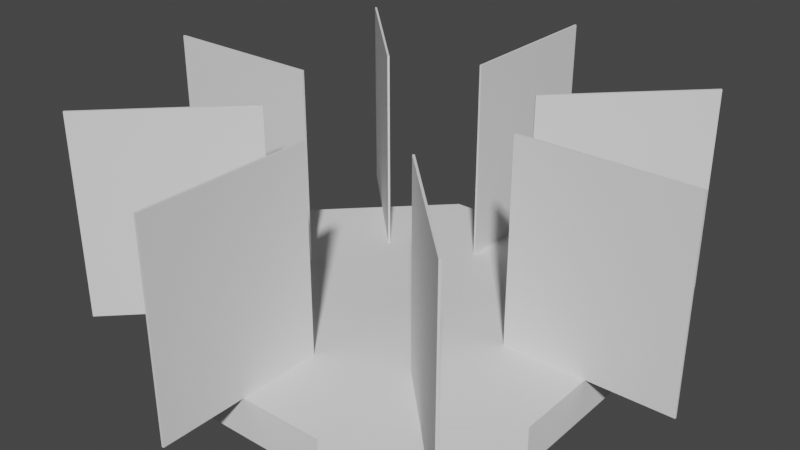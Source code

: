 # Source: RocketBase.blend  (saved by Blender 3.3.6; exported with 4.5.12 LTS)
import bpy
from mathutils import Matrix  # noqa: F401  (used for matrix-valued properties, if any)

bpy.ops.wm.read_factory_settings(use_empty=True)
scene = bpy.context.scene
scene.name = 'Scene'

# ---- collections
col_collection = bpy.data.collections.new('Collection'); scene.collection.children.link(col_collection)
col_export = bpy.data.collections.new('Export'); scene.collection.children.link(col_export)

# ---- world
world_world = bpy.data.worlds.new('World'); scene.world = world_world
world_world.use_nodes = True; world_world.node_tree.nodes.clear()
_N = world_world.node_tree.nodes; _L = world_world.node_tree.links
n0 = _N.new('ShaderNodeOutputWorld'); n0.name = 'World Output'; n0.location = (300, 300)
n1 = _N.new('ShaderNodeBackground'); n1.name = 'Background'; n1.location = (10, 300)
n1.inputs[0].default_value = (0.05088, 0.05088, 0.05088, 1.0)
_L.new(n1.outputs[0], n0.inputs[0])
n0.is_active_output = True
world_world.color = (0.05088, 0.05088, 0.05088)
world_world.use_sun_shadow = False
world_world.sun_shadow_jitter_overblur = 0.0

# ---- meshes
me_cube_001 = bpy.data.meshes.new('Cube.001')
me_cube_001.from_pydata([(-0.4142, -1.0, 0.0), (-1.0, -0.4142, 0.0), (-0.4142, 1.0, 0.0), (-0.4142, 1.0, 0.2), (-1.0, -0.4142, 0.2), (-0.4142, -1.0, 0.2), (-1.0, 0.4142, 0.0), (0.4142, 1.0, 0.0), (-1.0, 0.4142, 0.2), (0.4142, 1.0, 0.2), (0.4142, -1.0, 0.0), (1.0, -0.4142, 0.0), (0.4142, -1.0, 0.2), (1.0, -0.4142, 0.2), (1.0, 0.4142, 0.0), (1.0, 0.4142, 0.2)], [], [(10, 12, 5, 0), (14, 15, 13, 11), (12, 10, 11, 13), (1, 4, 8, 6), (3, 2, 6, 8), (15, 14, 7, 9), (4, 1, 0, 5), (2, 3, 9, 7), (6, 2, 7, 14, 11, 10, 0, 1), (8, 4, 5, 12, 13, 15, 9, 3)])
_uv = me_cube_001.uv_layers.new(name='UVMap')
_uv.uv.foreach_set('vector', [0.375, 0.75, 0.625, 0.75, 0.625, 1.0, 0.375, 1.0, 0.375, 0.5, 0.625, 0.5, 0.625, 0.75, 0.375, 0.75, 0.625, 0.75, 0.375, 0.75, 0.375, 0.75, 0.625, 0.75, 0.375, 0.0, 0.625, 0.0, 0.625, 0.25, 0.375, 0.25, 0.625, 0.25, 0.375, 0.25, 0.375, 0.25, 0.625, 0.25, 0.625, 0.5, 0.375, 0.5, 0.375, 0.5, 0.625, 0.5, 0.625, 0.0, 0.375, 0.0, 0.375, 1.0, 0.625, 1.0, 0.375, 0.25, 0.625, 0.25, 0.625, 0.5, 0.375, 0.5, 0.375, 0.25, 0.375, 0.25, 0.375, 0.5, 0.375, 0.5, 0.375, 0.75, 0.375, 0.75, 0.375, 1.0, 0.375, 0.0, 0.625, 0.25, 0.625, 0.0, 0.625, 1.0, 0.625, 0.75, 0.625, 0.75, 0.625, 0.5, 0.625, 0.5, 0.625, 0.25])
me_cube_001.materials.append(None)
me_cube_001.update()
me_cube_014 = bpy.data.meshes.new('Cube.014')
me_cube_014.from_pydata([(-1.0, 0.0, 0.0), (-1.0, 0.0, 2.0), (-1.0, 2.0, 0.0), (-1.0, 2.0, 2.0), (1.0, 0.0, 0.0), (1.0, 0.0, 2.0), (1.0, 2.0, 0.0), (1.0, 2.0, 2.0)], [], [(0, 1, 3, 2), (2, 3, 7, 6), (6, 7, 5, 4), (4, 5, 1, 0), (2, 6, 4, 0), (7, 3, 1, 5)])
_uv = me_cube_014.uv_layers.new(name='UVMap')
_uv.uv.foreach_set('vector', [0.375, 0.0, 0.625, 0.0, 0.625, 0.25, 0.375, 0.25, 0.375, 0.25, 0.625, 0.25, 0.625, 0.5, 0.375, 0.5, 0.375, 0.5, 0.625, 0.5, 0.625, 0.75, 0.375, 0.75, 0.375, 0.75, 0.625, 0.75, 0.625, 1.0, 0.375, 1.0, 0.125, 0.5, 0.375, 0.5, 0.375, 0.75, 0.125, 0.75, 0.625, 0.5, 0.875, 0.5, 0.875, 0.75, 0.625, 0.75])
me_cube_014.update()
me_cube_015 = bpy.data.meshes.new('Cube.015')
me_cube_015.from_pydata([(-1.0, 0.0, 0.0), (-1.0, 0.0, 2.0), (-1.0, 2.0, 0.0), (-1.0, 2.0, 2.0), (1.0, 0.0, 0.0), (1.0, 0.0, 2.0), (1.0, 2.0, 0.0), (1.0, 2.0, 2.0)], [], [(0, 1, 3, 2), (2, 3, 7, 6), (6, 7, 5, 4), (4, 5, 1, 0), (2, 6, 4, 0), (7, 3, 1, 5)])
_uv = me_cube_015.uv_layers.new(name='UVMap')
_uv.uv.foreach_set('vector', [0.375, 0.0, 0.625, 0.0, 0.625, 0.25, 0.375, 0.25, 0.375, 0.25, 0.625, 0.25, 0.625, 0.5, 0.375, 0.5, 0.375, 0.5, 0.625, 0.5, 0.625, 0.75, 0.375, 0.75, 0.375, 0.75, 0.625, 0.75, 0.625, 1.0, 0.375, 1.0, 0.125, 0.5, 0.375, 0.5, 0.375, 0.75, 0.125, 0.75, 0.625, 0.5, 0.875, 0.5, 0.875, 0.75, 0.625, 0.75])
me_cube_015.update()
me_cube_016 = bpy.data.meshes.new('Cube.016')
me_cube_016.from_pydata([(-1.0, 0.0, 0.0), (-1.0, 0.0, 2.0), (-1.0, 2.0, 0.0), (-1.0, 2.0, 2.0), (1.0, 0.0, 0.0), (1.0, 0.0, 2.0), (1.0, 2.0, 0.0), (1.0, 2.0, 2.0)], [], [(0, 1, 3, 2), (2, 3, 7, 6), (6, 7, 5, 4), (4, 5, 1, 0), (2, 6, 4, 0), (7, 3, 1, 5)])
_uv = me_cube_016.uv_layers.new(name='UVMap')
_uv.uv.foreach_set('vector', [0.375, 0.0, 0.625, 0.0, 0.625, 0.25, 0.375, 0.25, 0.375, 0.25, 0.625, 0.25, 0.625, 0.5, 0.375, 0.5, 0.375, 0.5, 0.625, 0.5, 0.625, 0.75, 0.375, 0.75, 0.375, 0.75, 0.625, 0.75, 0.625, 1.0, 0.375, 1.0, 0.125, 0.5, 0.375, 0.5, 0.375, 0.75, 0.125, 0.75, 0.625, 0.5, 0.875, 0.5, 0.875, 0.75, 0.625, 0.75])
me_cube_016.update()
me_cube_017 = bpy.data.meshes.new('Cube.017')
me_cube_017.from_pydata([(-1.0, 0.0, 0.0), (-1.0, 0.0, 2.0), (-1.0, 2.0, 0.0), (-1.0, 2.0, 2.0), (1.0, 0.0, 0.0), (1.0, 0.0, 2.0), (1.0, 2.0, 0.0), (1.0, 2.0, 2.0)], [], [(0, 1, 3, 2), (2, 3, 7, 6), (6, 7, 5, 4), (4, 5, 1, 0), (2, 6, 4, 0), (7, 3, 1, 5)])
_uv = me_cube_017.uv_layers.new(name='UVMap')
_uv.uv.foreach_set('vector', [0.375, 0.0, 0.625, 0.0, 0.625, 0.25, 0.375, 0.25, 0.375, 0.25, 0.625, 0.25, 0.625, 0.5, 0.375, 0.5, 0.375, 0.5, 0.625, 0.5, 0.625, 0.75, 0.375, 0.75, 0.375, 0.75, 0.625, 0.75, 0.625, 1.0, 0.375, 1.0, 0.125, 0.5, 0.375, 0.5, 0.375, 0.75, 0.125, 0.75, 0.625, 0.5, 0.875, 0.5, 0.875, 0.75, 0.625, 0.75])
me_cube_017.update()
me_cube_018 = bpy.data.meshes.new('Cube.018')
me_cube_018.from_pydata([(-1.0, 0.0, 0.0), (-1.0, 0.0, 2.0), (-1.0, 2.0, 0.0), (-1.0, 2.0, 2.0), (1.0, 0.0, 0.0), (1.0, 0.0, 2.0), (1.0, 2.0, 0.0), (1.0, 2.0, 2.0)], [], [(0, 1, 3, 2), (2, 3, 7, 6), (6, 7, 5, 4), (4, 5, 1, 0), (2, 6, 4, 0), (7, 3, 1, 5)])
_uv = me_cube_018.uv_layers.new(name='UVMap')
_uv.uv.foreach_set('vector', [0.375, 0.0, 0.625, 0.0, 0.625, 0.25, 0.375, 0.25, 0.375, 0.25, 0.625, 0.25, 0.625, 0.5, 0.375, 0.5, 0.375, 0.5, 0.625, 0.5, 0.625, 0.75, 0.375, 0.75, 0.375, 0.75, 0.625, 0.75, 0.625, 1.0, 0.375, 1.0, 0.125, 0.5, 0.375, 0.5, 0.375, 0.75, 0.125, 0.75, 0.625, 0.5, 0.875, 0.5, 0.875, 0.75, 0.625, 0.75])
me_cube_018.update()
me_cube_021 = bpy.data.meshes.new('Cube.021')
me_cube_021.from_pydata([(-1.0, 0.0, 0.0), (-1.0, 0.0, 2.0), (-1.0, 2.0, 0.0), (-1.0, 2.0, 2.0), (1.0, 0.0, 0.0), (1.0, 0.0, 2.0), (1.0, 2.0, 0.0), (1.0, 2.0, 2.0)], [], [(0, 1, 3, 2), (2, 3, 7, 6), (6, 7, 5, 4), (4, 5, 1, 0), (2, 6, 4, 0), (7, 3, 1, 5)])
_uv = me_cube_021.uv_layers.new(name='UVMap')
_uv.uv.foreach_set('vector', [0.375, 0.0, 0.625, 0.0, 0.625, 0.25, 0.375, 0.25, 0.375, 0.25, 0.625, 0.25, 0.625, 0.5, 0.375, 0.5, 0.375, 0.5, 0.625, 0.5, 0.625, 0.75, 0.375, 0.75, 0.375, 0.75, 0.625, 0.75, 0.625, 1.0, 0.375, 1.0, 0.125, 0.5, 0.375, 0.5, 0.375, 0.75, 0.125, 0.75, 0.625, 0.5, 0.875, 0.5, 0.875, 0.75, 0.625, 0.75])
me_cube_021.update()
me_cube_022 = bpy.data.meshes.new('Cube.022')
me_cube_022.from_pydata([(-1.0, 0.0, 0.0), (-1.0, 0.0, 2.0), (-1.0, 2.0, 0.0), (-1.0, 2.0, 2.0), (1.0, 0.0, 0.0), (1.0, 0.0, 2.0), (1.0, 2.0, 0.0), (1.0, 2.0, 2.0)], [], [(0, 1, 3, 2), (2, 3, 7, 6), (6, 7, 5, 4), (4, 5, 1, 0), (2, 6, 4, 0), (7, 3, 1, 5)])
_uv = me_cube_022.uv_layers.new(name='UVMap')
_uv.uv.foreach_set('vector', [0.375, 0.0, 0.625, 0.0, 0.625, 0.25, 0.375, 0.25, 0.375, 0.25, 0.625, 0.25, 0.625, 0.5, 0.375, 0.5, 0.375, 0.5, 0.625, 0.5, 0.625, 0.75, 0.375, 0.75, 0.375, 0.75, 0.625, 0.75, 0.625, 1.0, 0.375, 1.0, 0.125, 0.5, 0.375, 0.5, 0.375, 0.75, 0.125, 0.75, 0.625, 0.5, 0.875, 0.5, 0.875, 0.75, 0.625, 0.75])
me_cube_022.update()
me_cube_024 = bpy.data.meshes.new('Cube.024')
me_cube_024.from_pydata([(-1.0, 0.0, 0.0), (-1.0, 0.0, 2.0), (-1.0, 2.0, 0.0), (-1.0, 2.0, 2.0), (1.0, 0.0, 0.0), (1.0, 0.0, 2.0), (1.0, 2.0, 0.0), (1.0, 2.0, 2.0)], [], [(0, 1, 3, 2), (2, 3, 7, 6), (6, 7, 5, 4), (4, 5, 1, 0), (2, 6, 4, 0), (7, 3, 1, 5)])
_uv = me_cube_024.uv_layers.new(name='UVMap')
_uv.uv.foreach_set('vector', [0.375, 0.0, 0.625, 0.0, 0.625, 0.25, 0.375, 0.25, 0.375, 0.25, 0.625, 0.25, 0.625, 0.5, 0.375, 0.5, 0.375, 0.5, 0.625, 0.5, 0.625, 0.75, 0.375, 0.75, 0.375, 0.75, 0.625, 0.75, 0.625, 1.0, 0.375, 1.0, 0.125, 0.5, 0.375, 0.5, 0.375, 0.75, 0.125, 0.75, 0.625, 0.5, 0.875, 0.5, 0.875, 0.75, 0.625, 0.75])
me_cube_024.update()
arm_armature_001 = bpy.data.armatures.new('Armature.001')  # bones are not reproduced

# ---- objects
ob_cube = bpy.data.objects.new('Cube', me_cube_001)
ob_cube_001 = bpy.data.objects.new('Cube.001', me_cube_014)
ob_cube_002 = bpy.data.objects.new('Cube.002', me_cube_015)
ob_cube_005 = bpy.data.objects.new('Cube.005', me_cube_016)
ob_cube_003 = bpy.data.objects.new('Cube.003', me_cube_017)
ob_cube_007 = bpy.data.objects.new('Cube.007', me_cube_018)
ob_cube_004 = bpy.data.objects.new('Cube.004', me_cube_021)
ob_cube_006 = bpy.data.objects.new('Cube.006', me_cube_022)
ob_cube_008 = bpy.data.objects.new('Cube.008', me_cube_024)
ob_armature = bpy.data.objects.new('Armature', arm_armature_001)

# ---- transforms, parenting, visibility, modifiers, constraints
ob_cube.location = (0.0, 0.0, 0.0)
ob_cube_001.location = (0.0, -1.0, 0.2)
ob_cube_001.rotation_euler = (0.0, 0.0, 1.571)
ob_cube_001.scale = (0.4142, 0.005, 0.5)
_vg = ob_cube_001.vertex_groups.new(name='Bone_Panel007')
_vg.add([0, 1, 2, 3, 4, 5, 6, 7], 1.0, 'REPLACE')
_m = ob_cube_001.modifiers.new('Armature', 'ARMATURE')
_m.object = ob_armature
_m.use_deform_preserve_volume = True
_m.vertex_group = 'Bone_Panel007'
ob_cube_002.location = (0.7071, -0.7071, 0.2)
ob_cube_002.rotation_euler = (0.0, 0.0, 2.356)
ob_cube_002.scale = (0.4142, 0.005, 0.5)
_vg = ob_cube_002.vertex_groups.new(name='Bone_Panel008')
_vg.add([0, 1, 2, 3, 4, 5, 6, 7], 1.0, 'REPLACE')
_m = ob_cube_002.modifiers.new('Armature', 'ARMATURE')
_m.object = ob_armature
_m.use_deform_preserve_volume = True
_m.vertex_group = 'Bone_Panel008'
ob_cube_005.location = (0.0, 1.0, 0.2)
ob_cube_005.rotation_euler = (0.0, 0.0, 1.571)
ob_cube_005.scale = (0.4142, 0.005, 0.5)
_vg = ob_cube_005.vertex_groups.new(name='Bone_Panel003')
_vg.add([0, 1, 2, 3, 4, 5, 6, 7], 1.0, 'REPLACE')
_m = ob_cube_005.modifiers.new('Armature', 'ARMATURE')
_m.object = ob_armature
_m.use_deform_preserve_volume = True
_m.vertex_group = 'Bone_Panel003'
ob_cube_003.location = (1.0, 0.0, 0.2)
ob_cube_003.scale = (0.4142, 0.005, 0.5)
_vg = ob_cube_003.vertex_groups.new(name='Bone_Panel001')
_vg.add([0, 1, 2, 3, 4, 5, 6, 7], 1.0, 'REPLACE')
_m = ob_cube_003.modifiers.new('Armature', 'ARMATURE')
_m.object = ob_armature
_m.use_deform_preserve_volume = True
_m.vertex_group = 'Bone_004'
ob_cube_007.location = (-1.0, 0.0, 0.2)
ob_cube_007.scale = (0.4142, 0.005, 0.5)
_vg = ob_cube_007.vertex_groups.new(name='Bone_Panel005')
_vg.add([0, 1, 2, 3, 4, 5, 6, 7], 1.0, 'REPLACE')
_m = ob_cube_007.modifiers.new('Armature', 'ARMATURE')
_m.object = ob_armature
_m.use_deform_preserve_volume = True
_m.vertex_group = 'Bone_Panel005'
ob_cube_004.location = (0.7071, 0.7071, 0.2)
ob_cube_004.rotation_euler = (0.0, 0.0, 0.7854)
ob_cube_004.scale = (0.4142, 0.005, 0.5)
_vg = ob_cube_004.vertex_groups.new(name='Bone_Panel002')
_vg.add([0, 1, 2, 3, 4, 5, 6, 7], 1.0, 'REPLACE')
_m = ob_cube_004.modifiers.new('Armature', 'ARMATURE')
_m.object = ob_armature
_m.use_deform_preserve_volume = True
_m.vertex_group = 'Bone_Panel002'
ob_cube_006.location = (-0.7071, 0.7071, 0.2)
ob_cube_006.rotation_euler = (0.0, 0.0, 2.356)
ob_cube_006.scale = (0.4142, 0.005, 0.5)
_vg = ob_cube_006.vertex_groups.new(name='Bone_Panel004')
_vg.add([0, 1, 2, 3, 4, 5, 6, 7], 1.0, 'REPLACE')
_m = ob_cube_006.modifiers.new('Armature', 'ARMATURE')
_m.object = ob_armature
ob_cube_008.location = (-0.7071, -0.7071, 0.2)
ob_cube_008.rotation_euler = (0.0, 0.0, 3.927)
ob_cube_008.scale = (0.4142, 0.005, 0.5)
_vg = ob_cube_008.vertex_groups.new(name='Bone_Panel006')
_vg.add([0, 1, 2, 3, 4, 5, 6, 7], 1.0, 'REPLACE')
_m = ob_cube_008.modifiers.new('Armature', 'ARMATURE')
_m.object = ob_armature
_m.use_deform_preserve_volume = True
_m.vertex_group = 'Bone_Panel006'
ob_armature.location = (0.0, 0.0, 0.0)
ob_armature.scale = (0.1903, 0.1903, 0.1903)

# ---- collection membership
col_collection.objects.link(ob_cube)
col_collection.objects.link(ob_cube_001)
col_collection.objects.link(ob_cube_002)
col_collection.objects.link(ob_cube_005)
col_collection.objects.link(ob_cube_003)
col_collection.objects.link(ob_cube_007)
col_collection.objects.link(ob_cube_004)
col_collection.objects.link(ob_cube_006)
col_collection.objects.link(ob_cube_008)
col_collection.objects.link(ob_armature)

# ---- scene / render settings (as saved in the file)
scene.frame_start = 1; scene.frame_end = 250; scene.frame_set(0)
scene.render.engine = 'BLENDER_EEVEE_NEXT'
scene.cycles.sampling_pattern = 'TABULATED_SOBOL'
scene.cycles.use_light_tree = False
scene.view_settings.view_transform = 'Filmic'
bpy.context.view_layer.update()

# ---- added for rendering (the .blend has no active camera and no usable light): camera, sun
cam_auto = bpy.data.cameras.new('AutoCamera')
cam_auto.lens = 50.0
cam_auto.sensor_width = 36.0
cam_auto.clip_end = 1000.0
ob_auto_camera = bpy.data.objects.new('AutoCamera', cam_auto)
scene.collection.objects.link(ob_auto_camera)
ob_auto_camera.location = (2.86054, -3.43755, 2.8896)
ob_auto_camera.rotation_euler = (1.09748, -7.21219e-08, 0.694738)
scene.camera = ob_auto_camera
light_auto_sun = bpy.data.lights.new('AutoSun', 'SUN')
light_auto_sun.energy = 3.0
light_auto_sun.angle = 0.0523599
ob_auto_sun = bpy.data.objects.new('AutoSun', light_auto_sun)
scene.collection.objects.link(ob_auto_sun)
ob_auto_sun.rotation_euler = (0.872665, 0.174533, 0.523599)
bpy.context.view_layer.update()
